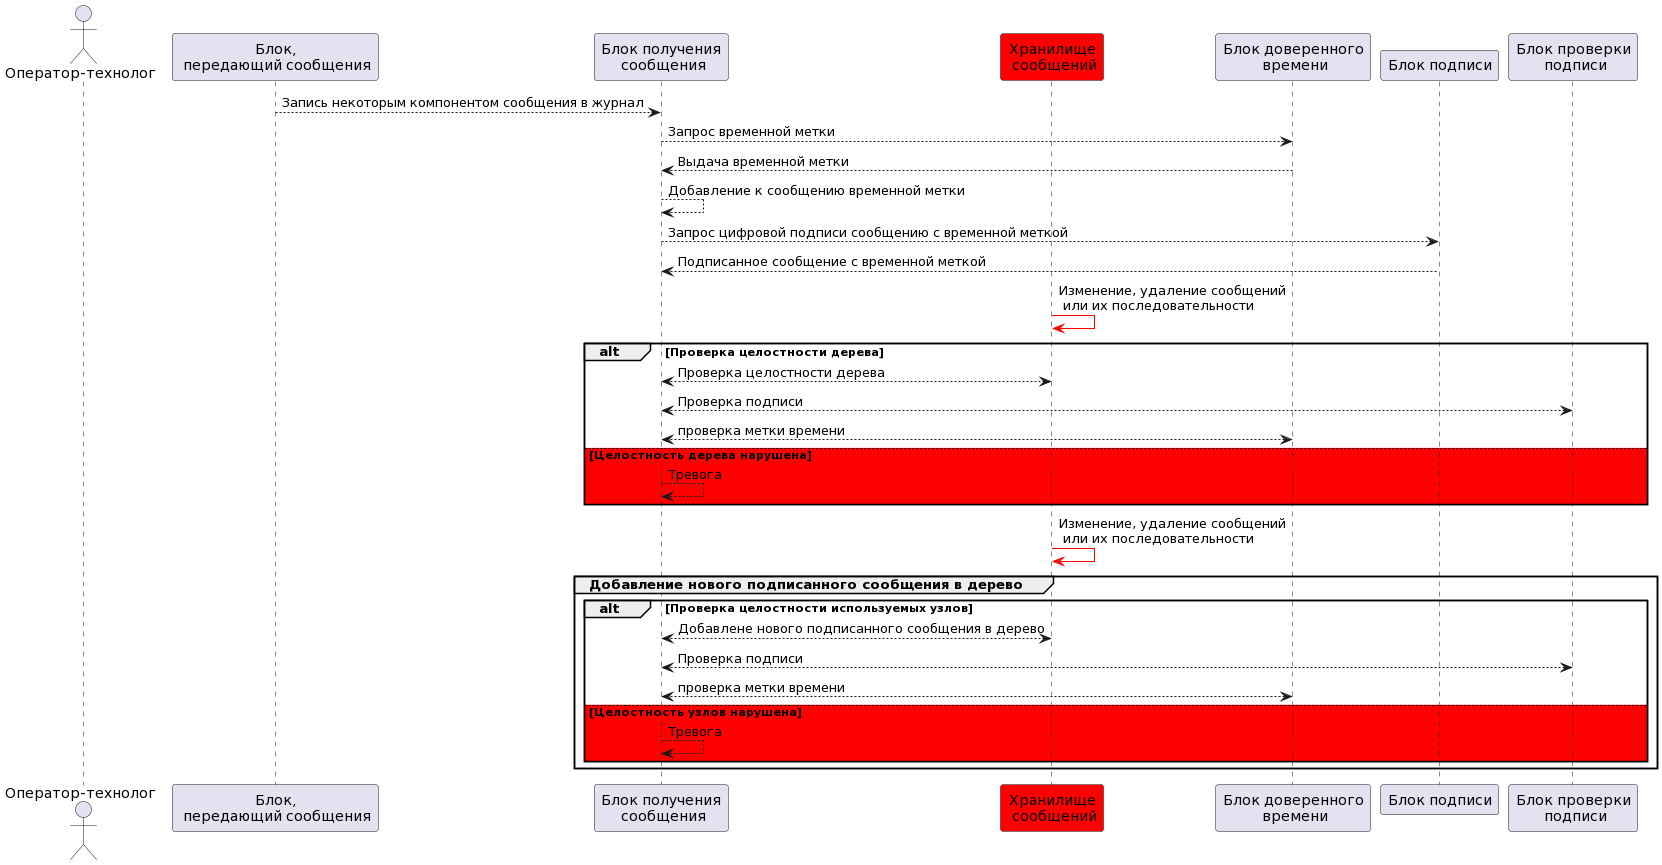

The diagram above was rendered by PlantUML. Its source (embedded in the PNG):
@startuml
actor "Оператор-технолог" as TActor
participant "Блок,\n передающий сообщения" as CAnyComponent
participant "Блок получения\n сообщения" as CMsgInput
participant "Хранилище\n сообщений" as CMsgLocalStorage #red
participant "Блок доверенного\n времени" as CTime
participant "Блок подписи" as CDataSign
participant "Блок проверки\n подписи" as CDataVerifySign


CAnyComponent --> CMsgInput: Запись некоторым компонентом сообщения в журнал
CMsgInput --> CTime: Запрос временной метки
CMsgInput <-- CTime: Выдача временной метки
CMsgInput --> CMsgInput: Добавление к сообщению временной метки
CMsgInput --> CDataSign: Запрос цифровой подписи сообщению с временной меткой
CMsgInput <-- CDataSign: Подписанное сообщение с временной меткой
CMsgLocalStorage -[#red]> CMsgLocalStorage : Изменение, удаление сообщений\n или их последовательности
alt Проверка целостности дерева
  CMsgInput <--> CMsgLocalStorage : Проверка целостности дерева
  CMsgInput <--> CDataVerifySign : Проверка подписи
  CMsgInput <--> CTime : проверка метки времени
else #red Целостность дерева нарушена
  CMsgInput --> CMsgInput : Тревога
end
CMsgLocalStorage -[#red]> CMsgLocalStorage : Изменение, удаление сообщений\n или их последовательности
group Добавление нового подписанного сообщения в дерево
  alt Проверка целостности используемых узлов
    CMsgInput <--> CMsgLocalStorage : Добавлене нового подписанного сообщения в дерево
    CMsgInput <--> CDataVerifySign : Проверка подписи
    CMsgInput <--> CTime : проверка метки времени
  else #red Целостность узлов нарушена
    CMsgInput --> CMsgInput : Тревога
  end
end
@enduml